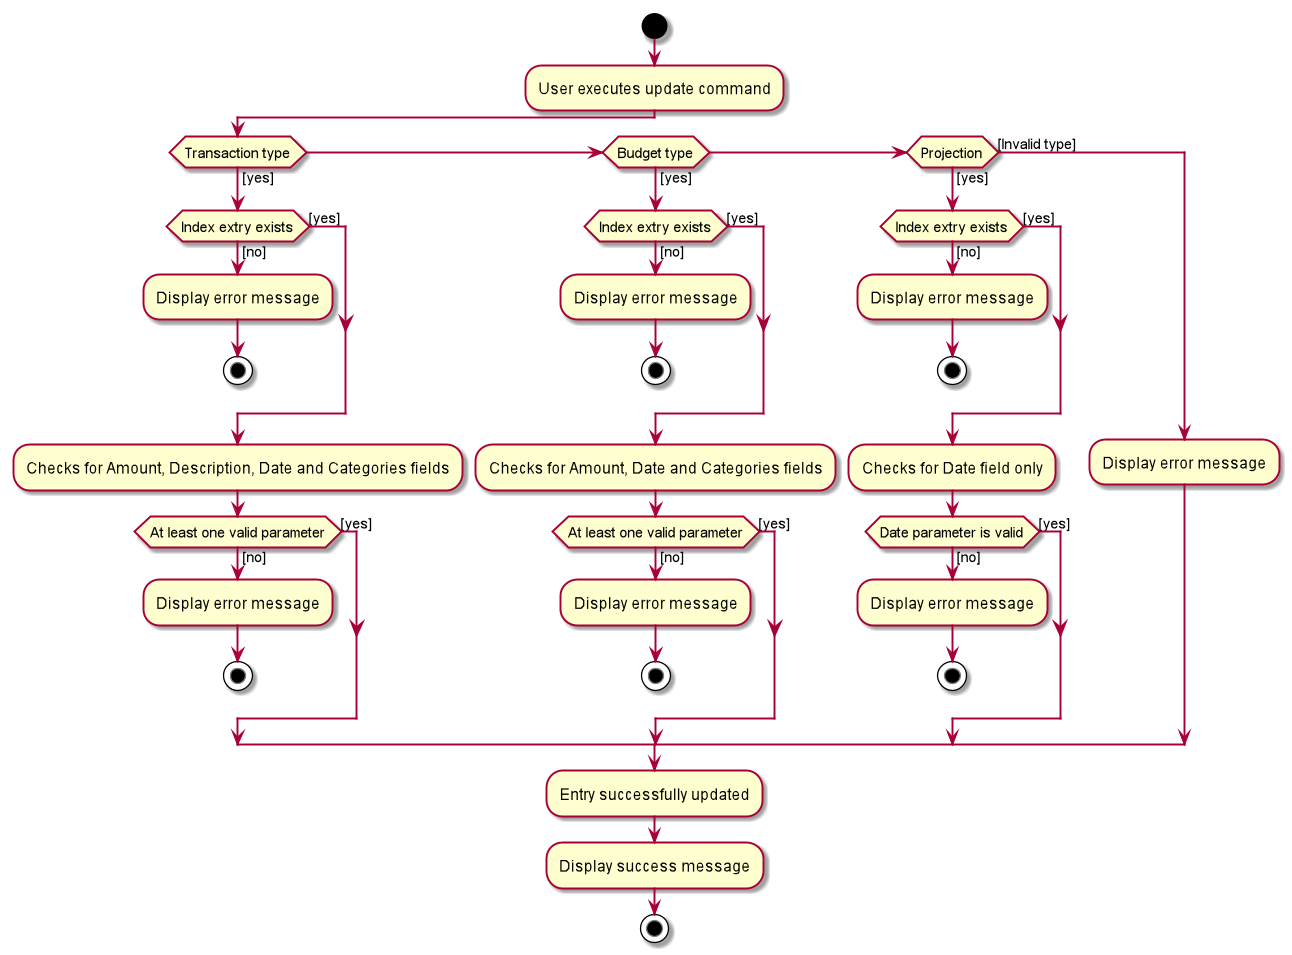

The diagram above was rendered by PlantUML. Its source (embedded in the PNG):
@startuml

start
:User executes update command;
if (Transaction type) then ([yes])
  if(Index extry exists) then ([yes])

  else([no])
  :Display error message;
  stop
  endif
  :Checks for Amount, Description, Date and Categories fields;
  if(At least one valid parameter) then([yes])

  else([no])
  :Display error message;
  stop
  endif

elseif (Budget type) then ([yes])
  if(Index extry exists) then ([yes])

  else([no])
  :Display error message;
  stop
  endif
  :Checks for Amount, Date and Categories fields;
    if(At least one valid parameter) then([yes])

    else([no])
    :Display error message;
    stop
    endif

elseif (Projection) then ([yes])
  if(Index extry exists) then ([yes])

  else([no])
  :Display error message;
  stop
  endif
  :Checks for Date field only;
    if(Date parameter is valid) then([yes])

    else([no])
    :Display error message;
    stop
    endif

else ([Invalid type])
  :Display error message;
endif
:Entry successfully updated;
:Display success message;
stop

@enduml